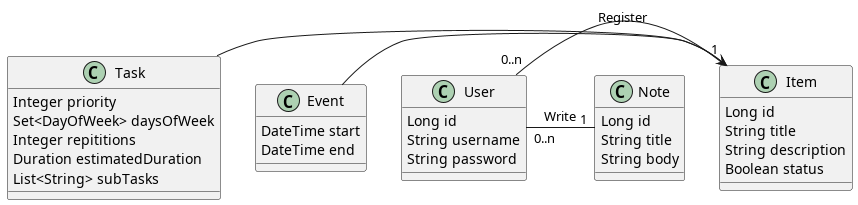

The diagram above was rendered by PlantUML. Its source (embedded in the PNG):
@startuml classes

class Note{
    Long id
    String title
    String body
}
class Item {
    Long id
    String title
    String description
    Boolean status
}
class Task{
    Integer priority
    Set<DayOfWeek> daysOfWeek
    Integer repititions
    Duration estimatedDuration
    List<String> subTasks
}
class Event{
    DateTime start
    DateTime end
}
class User{
    Long id
    String username
    String password
}

Task -> Item
Event -> Item

User "0..n" - "1" Note : Write
User "0..n" - "1" Item : Register

@enduml